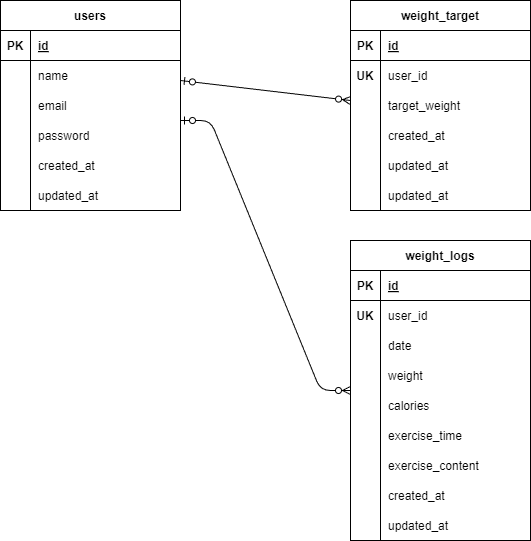

The diagram above was exported from draw.io. Its source (the exported page's mxGraphModel, read from the mxfile embedded in the PNG):
<mxGraphModel dx="576" dy="553" grid="1" gridSize="10" guides="1" tooltips="1" connect="1" arrows="1" fold="1" page="1" pageScale="1" pageWidth="827" pageHeight="1169" math="0" shadow="0">
  <root>
    <mxCell id="0" />
    <mxCell id="1" parent="0" />
    <mxCell id="2" value="users" style="shape=table;startSize=30;container=1;collapsible=1;childLayout=tableLayout;fixedRows=1;rowLines=0;fontStyle=1;align=center;resizeLast=1;" vertex="1" parent="1">
      <mxGeometry width="180" height="210" as="geometry" />
    </mxCell>
    <mxCell id="3" value="" style="shape=tableRow;horizontal=0;startSize=0;swimlaneHead=0;swimlaneBody=0;fillColor=none;collapsible=0;dropTarget=0;points=[[0,0.5],[1,0.5]];portConstraint=eastwest;top=0;left=0;right=0;bottom=1;" vertex="1" parent="2">
      <mxGeometry y="30" width="180" height="30" as="geometry" />
    </mxCell>
    <mxCell id="4" value="PK" style="shape=partialRectangle;connectable=0;fillColor=none;top=0;left=0;bottom=0;right=0;fontStyle=1;overflow=hidden;" vertex="1" parent="3">
      <mxGeometry width="30" height="30" as="geometry">
        <mxRectangle width="30" height="30" as="alternateBounds" />
      </mxGeometry>
    </mxCell>
    <mxCell id="5" value="id" style="shape=partialRectangle;connectable=0;fillColor=none;top=0;left=0;bottom=0;right=0;align=left;spacingLeft=6;fontStyle=5;overflow=hidden;" vertex="1" parent="3">
      <mxGeometry x="30" width="150" height="30" as="geometry">
        <mxRectangle width="150" height="30" as="alternateBounds" />
      </mxGeometry>
    </mxCell>
    <mxCell id="6" value="" style="shape=tableRow;horizontal=0;startSize=0;swimlaneHead=0;swimlaneBody=0;fillColor=none;collapsible=0;dropTarget=0;points=[[0,0.5],[1,0.5]];portConstraint=eastwest;top=0;left=0;right=0;bottom=0;" vertex="1" parent="2">
      <mxGeometry y="60" width="180" height="30" as="geometry" />
    </mxCell>
    <mxCell id="7" value="" style="shape=partialRectangle;connectable=0;fillColor=none;top=0;left=0;bottom=0;right=0;editable=1;overflow=hidden;" vertex="1" parent="6">
      <mxGeometry width="30" height="30" as="geometry">
        <mxRectangle width="30" height="30" as="alternateBounds" />
      </mxGeometry>
    </mxCell>
    <mxCell id="8" value="name" style="shape=partialRectangle;connectable=0;fillColor=none;top=0;left=0;bottom=0;right=0;align=left;spacingLeft=6;overflow=hidden;" vertex="1" parent="6">
      <mxGeometry x="30" width="150" height="30" as="geometry">
        <mxRectangle width="150" height="30" as="alternateBounds" />
      </mxGeometry>
    </mxCell>
    <mxCell id="9" value="" style="shape=tableRow;horizontal=0;startSize=0;swimlaneHead=0;swimlaneBody=0;fillColor=none;collapsible=0;dropTarget=0;points=[[0,0.5],[1,0.5]];portConstraint=eastwest;top=0;left=0;right=0;bottom=0;" vertex="1" parent="2">
      <mxGeometry y="90" width="180" height="30" as="geometry" />
    </mxCell>
    <mxCell id="10" value="" style="shape=partialRectangle;connectable=0;fillColor=none;top=0;left=0;bottom=0;right=0;editable=1;overflow=hidden;" vertex="1" parent="9">
      <mxGeometry width="30" height="30" as="geometry">
        <mxRectangle width="30" height="30" as="alternateBounds" />
      </mxGeometry>
    </mxCell>
    <mxCell id="11" value="email" style="shape=partialRectangle;connectable=0;fillColor=none;top=0;left=0;bottom=0;right=0;align=left;spacingLeft=6;overflow=hidden;" vertex="1" parent="9">
      <mxGeometry x="30" width="150" height="30" as="geometry">
        <mxRectangle width="150" height="30" as="alternateBounds" />
      </mxGeometry>
    </mxCell>
    <mxCell id="12" value="" style="shape=tableRow;horizontal=0;startSize=0;swimlaneHead=0;swimlaneBody=0;fillColor=none;collapsible=0;dropTarget=0;points=[[0,0.5],[1,0.5]];portConstraint=eastwest;top=0;left=0;right=0;bottom=0;" vertex="1" parent="2">
      <mxGeometry y="120" width="180" height="30" as="geometry" />
    </mxCell>
    <mxCell id="13" value="" style="shape=partialRectangle;connectable=0;fillColor=none;top=0;left=0;bottom=0;right=0;editable=1;overflow=hidden;" vertex="1" parent="12">
      <mxGeometry width="30" height="30" as="geometry">
        <mxRectangle width="30" height="30" as="alternateBounds" />
      </mxGeometry>
    </mxCell>
    <mxCell id="14" value="password" style="shape=partialRectangle;connectable=0;fillColor=none;top=0;left=0;bottom=0;right=0;align=left;spacingLeft=6;overflow=hidden;" vertex="1" parent="12">
      <mxGeometry x="30" width="150" height="30" as="geometry">
        <mxRectangle width="150" height="30" as="alternateBounds" />
      </mxGeometry>
    </mxCell>
    <mxCell id="41" value="" style="shape=tableRow;horizontal=0;startSize=0;swimlaneHead=0;swimlaneBody=0;fillColor=none;collapsible=0;dropTarget=0;points=[[0,0.5],[1,0.5]];portConstraint=eastwest;top=0;left=0;right=0;bottom=0;" vertex="1" parent="2">
      <mxGeometry y="150" width="180" height="30" as="geometry" />
    </mxCell>
    <mxCell id="42" value="" style="shape=partialRectangle;connectable=0;fillColor=none;top=0;left=0;bottom=0;right=0;editable=1;overflow=hidden;" vertex="1" parent="41">
      <mxGeometry width="30" height="30" as="geometry">
        <mxRectangle width="30" height="30" as="alternateBounds" />
      </mxGeometry>
    </mxCell>
    <mxCell id="43" value="created_at" style="shape=partialRectangle;connectable=0;fillColor=none;top=0;left=0;bottom=0;right=0;align=left;spacingLeft=6;overflow=hidden;" vertex="1" parent="41">
      <mxGeometry x="30" width="150" height="30" as="geometry">
        <mxRectangle width="150" height="30" as="alternateBounds" />
      </mxGeometry>
    </mxCell>
    <mxCell id="44" value="" style="shape=tableRow;horizontal=0;startSize=0;swimlaneHead=0;swimlaneBody=0;fillColor=none;collapsible=0;dropTarget=0;points=[[0,0.5],[1,0.5]];portConstraint=eastwest;top=0;left=0;right=0;bottom=0;" vertex="1" parent="2">
      <mxGeometry y="180" width="180" height="30" as="geometry" />
    </mxCell>
    <mxCell id="45" value="" style="shape=partialRectangle;connectable=0;fillColor=none;top=0;left=0;bottom=0;right=0;editable=1;overflow=hidden;" vertex="1" parent="44">
      <mxGeometry width="30" height="30" as="geometry">
        <mxRectangle width="30" height="30" as="alternateBounds" />
      </mxGeometry>
    </mxCell>
    <mxCell id="46" value="updated_at" style="shape=partialRectangle;connectable=0;fillColor=none;top=0;left=0;bottom=0;right=0;align=left;spacingLeft=6;overflow=hidden;" vertex="1" parent="44">
      <mxGeometry x="30" width="150" height="30" as="geometry">
        <mxRectangle width="150" height="30" as="alternateBounds" />
      </mxGeometry>
    </mxCell>
    <mxCell id="15" value="weight_target" style="shape=table;startSize=30;container=1;collapsible=1;childLayout=tableLayout;fixedRows=1;rowLines=0;fontStyle=1;align=center;resizeLast=1;" vertex="1" parent="1">
      <mxGeometry x="350" width="180" height="210" as="geometry" />
    </mxCell>
    <mxCell id="16" value="" style="shape=tableRow;horizontal=0;startSize=0;swimlaneHead=0;swimlaneBody=0;fillColor=none;collapsible=0;dropTarget=0;points=[[0,0.5],[1,0.5]];portConstraint=eastwest;top=0;left=0;right=0;bottom=1;" vertex="1" parent="15">
      <mxGeometry y="30" width="180" height="30" as="geometry" />
    </mxCell>
    <mxCell id="17" value="PK" style="shape=partialRectangle;connectable=0;fillColor=none;top=0;left=0;bottom=0;right=0;fontStyle=1;overflow=hidden;" vertex="1" parent="16">
      <mxGeometry width="30" height="30" as="geometry">
        <mxRectangle width="30" height="30" as="alternateBounds" />
      </mxGeometry>
    </mxCell>
    <mxCell id="18" value="id" style="shape=partialRectangle;connectable=0;fillColor=none;top=0;left=0;bottom=0;right=0;align=left;spacingLeft=6;fontStyle=5;overflow=hidden;" vertex="1" parent="16">
      <mxGeometry x="30" width="150" height="30" as="geometry">
        <mxRectangle width="150" height="30" as="alternateBounds" />
      </mxGeometry>
    </mxCell>
    <mxCell id="19" value="" style="shape=tableRow;horizontal=0;startSize=0;swimlaneHead=0;swimlaneBody=0;fillColor=none;collapsible=0;dropTarget=0;points=[[0,0.5],[1,0.5]];portConstraint=eastwest;top=0;left=0;right=0;bottom=0;" vertex="1" parent="15">
      <mxGeometry y="60" width="180" height="30" as="geometry" />
    </mxCell>
    <mxCell id="20" value="UK" style="shape=partialRectangle;connectable=0;fillColor=none;top=0;left=0;bottom=0;right=0;editable=1;overflow=hidden;fontStyle=1" vertex="1" parent="19">
      <mxGeometry width="30" height="30" as="geometry">
        <mxRectangle width="30" height="30" as="alternateBounds" />
      </mxGeometry>
    </mxCell>
    <mxCell id="21" value="user_id" style="shape=partialRectangle;connectable=0;fillColor=none;top=0;left=0;bottom=0;right=0;align=left;spacingLeft=6;overflow=hidden;" vertex="1" parent="19">
      <mxGeometry x="30" width="150" height="30" as="geometry">
        <mxRectangle width="150" height="30" as="alternateBounds" />
      </mxGeometry>
    </mxCell>
    <mxCell id="22" value="" style="shape=tableRow;horizontal=0;startSize=0;swimlaneHead=0;swimlaneBody=0;fillColor=none;collapsible=0;dropTarget=0;points=[[0,0.5],[1,0.5]];portConstraint=eastwest;top=0;left=0;right=0;bottom=0;" vertex="1" parent="15">
      <mxGeometry y="90" width="180" height="30" as="geometry" />
    </mxCell>
    <mxCell id="23" value="" style="shape=partialRectangle;connectable=0;fillColor=none;top=0;left=0;bottom=0;right=0;editable=1;overflow=hidden;" vertex="1" parent="22">
      <mxGeometry width="30" height="30" as="geometry">
        <mxRectangle width="30" height="30" as="alternateBounds" />
      </mxGeometry>
    </mxCell>
    <mxCell id="24" value="target_weight" style="shape=partialRectangle;connectable=0;fillColor=none;top=0;left=0;bottom=0;right=0;align=left;spacingLeft=6;overflow=hidden;" vertex="1" parent="22">
      <mxGeometry x="30" width="150" height="30" as="geometry">
        <mxRectangle width="150" height="30" as="alternateBounds" />
      </mxGeometry>
    </mxCell>
    <mxCell id="25" value="" style="shape=tableRow;horizontal=0;startSize=0;swimlaneHead=0;swimlaneBody=0;fillColor=none;collapsible=0;dropTarget=0;points=[[0,0.5],[1,0.5]];portConstraint=eastwest;top=0;left=0;right=0;bottom=0;" vertex="1" parent="15">
      <mxGeometry y="120" width="180" height="30" as="geometry" />
    </mxCell>
    <mxCell id="26" value="" style="shape=partialRectangle;connectable=0;fillColor=none;top=0;left=0;bottom=0;right=0;editable=1;overflow=hidden;" vertex="1" parent="25">
      <mxGeometry width="30" height="30" as="geometry">
        <mxRectangle width="30" height="30" as="alternateBounds" />
      </mxGeometry>
    </mxCell>
    <mxCell id="27" value="created_at" style="shape=partialRectangle;connectable=0;fillColor=none;top=0;left=0;bottom=0;right=0;align=left;spacingLeft=6;overflow=hidden;" vertex="1" parent="25">
      <mxGeometry x="30" width="150" height="30" as="geometry">
        <mxRectangle width="150" height="30" as="alternateBounds" />
      </mxGeometry>
    </mxCell>
    <mxCell id="80" value="" style="shape=tableRow;horizontal=0;startSize=0;swimlaneHead=0;swimlaneBody=0;fillColor=none;collapsible=0;dropTarget=0;points=[[0,0.5],[1,0.5]];portConstraint=eastwest;top=0;left=0;right=0;bottom=0;" vertex="1" parent="15">
      <mxGeometry y="150" width="180" height="30" as="geometry" />
    </mxCell>
    <mxCell id="81" value="" style="shape=partialRectangle;connectable=0;fillColor=none;top=0;left=0;bottom=0;right=0;editable=1;overflow=hidden;" vertex="1" parent="80">
      <mxGeometry width="30" height="30" as="geometry">
        <mxRectangle width="30" height="30" as="alternateBounds" />
      </mxGeometry>
    </mxCell>
    <mxCell id="82" value="updated_at" style="shape=partialRectangle;connectable=0;fillColor=none;top=0;left=0;bottom=0;right=0;align=left;spacingLeft=6;overflow=hidden;" vertex="1" parent="80">
      <mxGeometry x="30" width="150" height="30" as="geometry">
        <mxRectangle width="150" height="30" as="alternateBounds" />
      </mxGeometry>
    </mxCell>
    <mxCell id="47" value="" style="shape=tableRow;horizontal=0;startSize=0;swimlaneHead=0;swimlaneBody=0;fillColor=none;collapsible=0;dropTarget=0;points=[[0,0.5],[1,0.5]];portConstraint=eastwest;top=0;left=0;right=0;bottom=0;" vertex="1" parent="15">
      <mxGeometry y="180" width="180" height="30" as="geometry" />
    </mxCell>
    <mxCell id="48" value="" style="shape=partialRectangle;connectable=0;fillColor=none;top=0;left=0;bottom=0;right=0;editable=1;overflow=hidden;" vertex="1" parent="47">
      <mxGeometry width="30" height="30" as="geometry">
        <mxRectangle width="30" height="30" as="alternateBounds" />
      </mxGeometry>
    </mxCell>
    <mxCell id="49" value="updated_at" style="shape=partialRectangle;connectable=0;fillColor=none;top=0;left=0;bottom=0;right=0;align=left;spacingLeft=6;overflow=hidden;" vertex="1" parent="47">
      <mxGeometry x="30" width="150" height="30" as="geometry">
        <mxRectangle width="150" height="30" as="alternateBounds" />
      </mxGeometry>
    </mxCell>
    <mxCell id="28" value="weight_logs" style="shape=table;startSize=30;container=1;collapsible=1;childLayout=tableLayout;fixedRows=1;rowLines=0;fontStyle=1;align=center;resizeLast=1;" vertex="1" parent="1">
      <mxGeometry x="350" y="240" width="180" height="300" as="geometry" />
    </mxCell>
    <mxCell id="29" value="" style="shape=tableRow;horizontal=0;startSize=0;swimlaneHead=0;swimlaneBody=0;fillColor=none;collapsible=0;dropTarget=0;points=[[0,0.5],[1,0.5]];portConstraint=eastwest;top=0;left=0;right=0;bottom=1;" vertex="1" parent="28">
      <mxGeometry y="30" width="180" height="30" as="geometry" />
    </mxCell>
    <mxCell id="30" value="PK" style="shape=partialRectangle;connectable=0;fillColor=none;top=0;left=0;bottom=0;right=0;fontStyle=1;overflow=hidden;" vertex="1" parent="29">
      <mxGeometry width="30" height="30" as="geometry">
        <mxRectangle width="30" height="30" as="alternateBounds" />
      </mxGeometry>
    </mxCell>
    <mxCell id="31" value="id" style="shape=partialRectangle;connectable=0;fillColor=none;top=0;left=0;bottom=0;right=0;align=left;spacingLeft=6;fontStyle=5;overflow=hidden;" vertex="1" parent="29">
      <mxGeometry x="30" width="150" height="30" as="geometry">
        <mxRectangle width="150" height="30" as="alternateBounds" />
      </mxGeometry>
    </mxCell>
    <mxCell id="32" value="" style="shape=tableRow;horizontal=0;startSize=0;swimlaneHead=0;swimlaneBody=0;fillColor=none;collapsible=0;dropTarget=0;points=[[0,0.5],[1,0.5]];portConstraint=eastwest;top=0;left=0;right=0;bottom=0;" vertex="1" parent="28">
      <mxGeometry y="60" width="180" height="30" as="geometry" />
    </mxCell>
    <mxCell id="33" value="UK" style="shape=partialRectangle;connectable=0;fillColor=none;top=0;left=0;bottom=0;right=0;editable=1;overflow=hidden;fontStyle=1" vertex="1" parent="32">
      <mxGeometry width="30" height="30" as="geometry">
        <mxRectangle width="30" height="30" as="alternateBounds" />
      </mxGeometry>
    </mxCell>
    <mxCell id="34" value="user_id" style="shape=partialRectangle;connectable=0;fillColor=none;top=0;left=0;bottom=0;right=0;align=left;spacingLeft=6;overflow=hidden;" vertex="1" parent="32">
      <mxGeometry x="30" width="150" height="30" as="geometry">
        <mxRectangle width="150" height="30" as="alternateBounds" />
      </mxGeometry>
    </mxCell>
    <mxCell id="35" value="" style="shape=tableRow;horizontal=0;startSize=0;swimlaneHead=0;swimlaneBody=0;fillColor=none;collapsible=0;dropTarget=0;points=[[0,0.5],[1,0.5]];portConstraint=eastwest;top=0;left=0;right=0;bottom=0;" vertex="1" parent="28">
      <mxGeometry y="90" width="180" height="30" as="geometry" />
    </mxCell>
    <mxCell id="36" value="" style="shape=partialRectangle;connectable=0;fillColor=none;top=0;left=0;bottom=0;right=0;editable=1;overflow=hidden;" vertex="1" parent="35">
      <mxGeometry width="30" height="30" as="geometry">
        <mxRectangle width="30" height="30" as="alternateBounds" />
      </mxGeometry>
    </mxCell>
    <mxCell id="37" value="date" style="shape=partialRectangle;connectable=0;fillColor=none;top=0;left=0;bottom=0;right=0;align=left;spacingLeft=6;overflow=hidden;" vertex="1" parent="35">
      <mxGeometry x="30" width="150" height="30" as="geometry">
        <mxRectangle width="150" height="30" as="alternateBounds" />
      </mxGeometry>
    </mxCell>
    <mxCell id="38" value="" style="shape=tableRow;horizontal=0;startSize=0;swimlaneHead=0;swimlaneBody=0;fillColor=none;collapsible=0;dropTarget=0;points=[[0,0.5],[1,0.5]];portConstraint=eastwest;top=0;left=0;right=0;bottom=0;" vertex="1" parent="28">
      <mxGeometry y="120" width="180" height="30" as="geometry" />
    </mxCell>
    <mxCell id="39" value="" style="shape=partialRectangle;connectable=0;fillColor=none;top=0;left=0;bottom=0;right=0;editable=1;overflow=hidden;" vertex="1" parent="38">
      <mxGeometry width="30" height="30" as="geometry">
        <mxRectangle width="30" height="30" as="alternateBounds" />
      </mxGeometry>
    </mxCell>
    <mxCell id="40" value="weight" style="shape=partialRectangle;connectable=0;fillColor=none;top=0;left=0;bottom=0;right=0;align=left;spacingLeft=6;overflow=hidden;" vertex="1" parent="38">
      <mxGeometry x="30" width="150" height="30" as="geometry">
        <mxRectangle width="150" height="30" as="alternateBounds" />
      </mxGeometry>
    </mxCell>
    <mxCell id="53" value="" style="shape=tableRow;horizontal=0;startSize=0;swimlaneHead=0;swimlaneBody=0;fillColor=none;collapsible=0;dropTarget=0;points=[[0,0.5],[1,0.5]];portConstraint=eastwest;top=0;left=0;right=0;bottom=0;" vertex="1" parent="28">
      <mxGeometry y="150" width="180" height="30" as="geometry" />
    </mxCell>
    <mxCell id="54" value="" style="shape=partialRectangle;connectable=0;fillColor=none;top=0;left=0;bottom=0;right=0;editable=1;overflow=hidden;" vertex="1" parent="53">
      <mxGeometry width="30" height="30" as="geometry">
        <mxRectangle width="30" height="30" as="alternateBounds" />
      </mxGeometry>
    </mxCell>
    <mxCell id="55" value="calories" style="shape=partialRectangle;connectable=0;fillColor=none;top=0;left=0;bottom=0;right=0;align=left;spacingLeft=6;overflow=hidden;" vertex="1" parent="53">
      <mxGeometry x="30" width="150" height="30" as="geometry">
        <mxRectangle width="150" height="30" as="alternateBounds" />
      </mxGeometry>
    </mxCell>
    <mxCell id="56" value="" style="shape=tableRow;horizontal=0;startSize=0;swimlaneHead=0;swimlaneBody=0;fillColor=none;collapsible=0;dropTarget=0;points=[[0,0.5],[1,0.5]];portConstraint=eastwest;top=0;left=0;right=0;bottom=0;" vertex="1" parent="28">
      <mxGeometry y="180" width="180" height="30" as="geometry" />
    </mxCell>
    <mxCell id="57" value="" style="shape=partialRectangle;connectable=0;fillColor=none;top=0;left=0;bottom=0;right=0;editable=1;overflow=hidden;" vertex="1" parent="56">
      <mxGeometry width="30" height="30" as="geometry">
        <mxRectangle width="30" height="30" as="alternateBounds" />
      </mxGeometry>
    </mxCell>
    <mxCell id="58" value="exercise_time" style="shape=partialRectangle;connectable=0;fillColor=none;top=0;left=0;bottom=0;right=0;align=left;spacingLeft=6;overflow=hidden;" vertex="1" parent="56">
      <mxGeometry x="30" width="150" height="30" as="geometry">
        <mxRectangle width="150" height="30" as="alternateBounds" />
      </mxGeometry>
    </mxCell>
    <mxCell id="59" value="" style="shape=tableRow;horizontal=0;startSize=0;swimlaneHead=0;swimlaneBody=0;fillColor=none;collapsible=0;dropTarget=0;points=[[0,0.5],[1,0.5]];portConstraint=eastwest;top=0;left=0;right=0;bottom=0;" vertex="1" parent="28">
      <mxGeometry y="210" width="180" height="30" as="geometry" />
    </mxCell>
    <mxCell id="60" value="" style="shape=partialRectangle;connectable=0;fillColor=none;top=0;left=0;bottom=0;right=0;editable=1;overflow=hidden;" vertex="1" parent="59">
      <mxGeometry width="30" height="30" as="geometry">
        <mxRectangle width="30" height="30" as="alternateBounds" />
      </mxGeometry>
    </mxCell>
    <mxCell id="61" value="exercise_content" style="shape=partialRectangle;connectable=0;fillColor=none;top=0;left=0;bottom=0;right=0;align=left;spacingLeft=6;overflow=hidden;" vertex="1" parent="59">
      <mxGeometry x="30" width="150" height="30" as="geometry">
        <mxRectangle width="150" height="30" as="alternateBounds" />
      </mxGeometry>
    </mxCell>
    <mxCell id="62" value="" style="shape=tableRow;horizontal=0;startSize=0;swimlaneHead=0;swimlaneBody=0;fillColor=none;collapsible=0;dropTarget=0;points=[[0,0.5],[1,0.5]];portConstraint=eastwest;top=0;left=0;right=0;bottom=0;" vertex="1" parent="28">
      <mxGeometry y="240" width="180" height="30" as="geometry" />
    </mxCell>
    <mxCell id="63" value="" style="shape=partialRectangle;connectable=0;fillColor=none;top=0;left=0;bottom=0;right=0;editable=1;overflow=hidden;" vertex="1" parent="62">
      <mxGeometry width="30" height="30" as="geometry">
        <mxRectangle width="30" height="30" as="alternateBounds" />
      </mxGeometry>
    </mxCell>
    <mxCell id="64" value="created_at" style="shape=partialRectangle;connectable=0;fillColor=none;top=0;left=0;bottom=0;right=0;align=left;spacingLeft=6;overflow=hidden;" vertex="1" parent="62">
      <mxGeometry x="30" width="150" height="30" as="geometry">
        <mxRectangle width="150" height="30" as="alternateBounds" />
      </mxGeometry>
    </mxCell>
    <mxCell id="65" value="" style="shape=tableRow;horizontal=0;startSize=0;swimlaneHead=0;swimlaneBody=0;fillColor=none;collapsible=0;dropTarget=0;points=[[0,0.5],[1,0.5]];portConstraint=eastwest;top=0;left=0;right=0;bottom=0;" vertex="1" parent="28">
      <mxGeometry y="270" width="180" height="30" as="geometry" />
    </mxCell>
    <mxCell id="66" value="" style="shape=partialRectangle;connectable=0;fillColor=none;top=0;left=0;bottom=0;right=0;editable=1;overflow=hidden;" vertex="1" parent="65">
      <mxGeometry width="30" height="30" as="geometry">
        <mxRectangle width="30" height="30" as="alternateBounds" />
      </mxGeometry>
    </mxCell>
    <mxCell id="67" value="updated_at" style="shape=partialRectangle;connectable=0;fillColor=none;top=0;left=0;bottom=0;right=0;align=left;spacingLeft=6;overflow=hidden;" vertex="1" parent="65">
      <mxGeometry x="30" width="150" height="30" as="geometry">
        <mxRectangle width="150" height="30" as="alternateBounds" />
      </mxGeometry>
    </mxCell>
    <mxCell id="70" value="" style="edgeStyle=entityRelationEdgeStyle;fontSize=12;html=1;endArrow=ERzeroToMany;startArrow=ERzeroToOne;" edge="1" parent="1" target="28">
      <mxGeometry width="100" height="100" relative="1" as="geometry">
        <mxPoint x="180" y="120" as="sourcePoint" />
        <mxPoint x="600" y="100" as="targetPoint" />
      </mxGeometry>
    </mxCell>
    <mxCell id="78" value="" style="fontSize=12;html=1;endArrow=ERzeroToMany;startArrow=ERzeroToOne;" edge="1" parent="1">
      <mxGeometry width="100" height="100" relative="1" as="geometry">
        <mxPoint x="180" y="80" as="sourcePoint" />
        <mxPoint x="350" y="100" as="targetPoint" />
      </mxGeometry>
    </mxCell>
  </root>
</mxGraphModel>